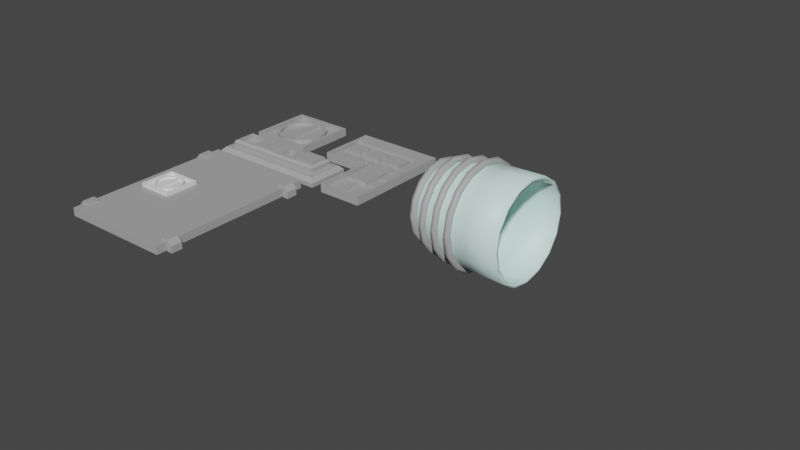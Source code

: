 # Source: module_common.blend  (saved by Blender 2.81.16; exported with 4.5.12 LTS)
import bpy
from mathutils import Matrix  # noqa: F401  (used for matrix-valued properties, if any)

bpy.ops.wm.read_factory_settings(use_empty=True)
scene = bpy.context.scene
scene.name = 'Scene'

# ---- collections
col_details = bpy.data.collections.new('details'); scene.collection.children.link(col_details)
col_nozzle_1 = bpy.data.collections.new('nozzle_1'); scene.collection.children.link(col_nozzle_1)

# ---- materials (node trees are filled in below, after node groups)
mat_engine_hull = bpy.data.materials.new('engine_hull')
mat_engine_hull.use_transparent_shadow = False
mat_engine_hull_002 = bpy.data.materials.new('engine_hull.002')
mat_engine_hull_002.use_transparent_shadow = False
mat_engine_nozzle = bpy.data.materials.new('engine_nozzle')
mat_engine_nozzle.use_transparent_shadow = False
mat_engine_hull_001 = bpy.data.materials.new('engine_hull.001')
mat_engine_hull_001.use_transparent_shadow = False

# ---- material node trees
mat_engine_hull.use_nodes = True; mat_engine_hull.node_tree.nodes.clear()
_N = mat_engine_hull.node_tree.nodes; _L = mat_engine_hull.node_tree.links
n0 = _N.new('ShaderNodeOutputMaterial'); n0.name = 'Material Output'; n0.location = (300, 300)
n1 = _N.new('ShaderNodeBsdfPrincipled'); n1.name = 'Principled BSDF'; n1.location = (10, 300)
n1.distribution = 'GGX'
n1.subsurface_method = 'BURLEY'
n1.inputs[0].default_value = (0.4109, 0.4109, 0.4109, 1.0)
n1.inputs[3].default_value = 1.45
n1.inputs[27].default_value = (0.0, 0.0, 0.0, 1.0)
n1.inputs[28].default_value = 1.0
_L.new(n1.outputs[0], n0.inputs[0])
n0.is_active_output = True
mat_engine_hull_002.use_nodes = True; mat_engine_hull_002.node_tree.nodes.clear()
_N = mat_engine_hull_002.node_tree.nodes; _L = mat_engine_hull_002.node_tree.links
n0 = _N.new('ShaderNodeOutputMaterial'); n0.name = 'Material Output'; n0.location = (300, 300)
n1 = _N.new('ShaderNodeBsdfPrincipled'); n1.name = 'Principled BSDF'; n1.location = (10, 300)
n1.distribution = 'GGX'
n1.subsurface_method = 'BURLEY'
n1.inputs[0].default_value = (0.4109, 0.4109, 0.4109, 1.0)
n1.inputs[3].default_value = 1.45
n1.inputs[27].default_value = (0.0, 0.0, 0.0, 1.0)
n1.inputs[28].default_value = 1.0
_L.new(n1.outputs[0], n0.inputs[0])
n0.is_active_output = True
mat_engine_nozzle.use_nodes = True; mat_engine_nozzle.node_tree.nodes.clear()
_N = mat_engine_nozzle.node_tree.nodes; _L = mat_engine_nozzle.node_tree.links
n0 = _N.new('ShaderNodeOutputMaterial'); n0.name = 'Material Output'; n0.location = (300, 300)
n1 = _N.new('ShaderNodeBsdfPrincipled'); n1.name = 'Principled BSDF'; n1.location = (10, 300)
n1.distribution = 'GGX'
n1.subsurface_method = 'BURLEY'
n1.inputs[0].default_value = (0.7317, 0.9849, 0.9284, 1.0)
n1.inputs[3].default_value = 1.45
n1.inputs[27].default_value = (0.0, 0.0, 0.0, 1.0)
n1.inputs[28].default_value = 1.0
_L.new(n1.outputs[0], n0.inputs[0])
n0.is_active_output = True
mat_engine_hull_001.use_nodes = True; mat_engine_hull_001.node_tree.nodes.clear()
_N = mat_engine_hull_001.node_tree.nodes; _L = mat_engine_hull_001.node_tree.links
n0 = _N.new('ShaderNodeOutputMaterial'); n0.name = 'Material Output'; n0.location = (300, 300)
n1 = _N.new('ShaderNodeBsdfPrincipled'); n1.name = 'Principled BSDF'; n1.location = (10, 300)
n1.distribution = 'GGX'
n1.subsurface_method = 'BURLEY'
n1.inputs[0].default_value = (0.4109, 0.4109, 0.4109, 1.0)
n1.inputs[3].default_value = 1.45
n1.inputs[27].default_value = (0.0, 0.0, 0.0, 1.0)
n1.inputs[28].default_value = 1.0
_L.new(n1.outputs[0], n0.inputs[0])
n0.is_active_output = True

# ---- world
world_world = bpy.data.worlds.new('World'); scene.world = world_world
world_world.use_nodes = True; world_world.node_tree.nodes.clear()
_N = world_world.node_tree.nodes; _L = world_world.node_tree.links
n0 = _N.new('ShaderNodeOutputWorld'); n0.name = 'World Output'; n0.location = (300, 300)
n1 = _N.new('ShaderNodeBackground'); n1.name = 'Background'; n1.location = (10, 300)
n1.inputs[0].default_value = (0.05088, 0.05088, 0.05088, 1.0)
_L.new(n1.outputs[0], n0.inputs[0])
n0.is_active_output = True
world_world.color = (0.05088, 0.05088, 0.05088)
world_world.use_sun_shadow = False
world_world.sun_shadow_jitter_overblur = 0.0

# ---- meshes
me_cube_018 = bpy.data.meshes.new('Cube.018')
me_cube_018.from_pydata([(-4.645, -1.095, -0.1815), (-5.5, -1.95, -0.8815), (-4.645, 1.095, -0.1815), (-5.5, 1.95, -0.8815), (4.645, -1.095, -0.1815), (5.5, -1.95, -0.8815), (4.645, 1.095, -0.1815), (5.5, 1.95, -0.8815), (-4.394, 0.8443, 0.4273), (-4.394, -0.8443, 0.4273), (4.386, 0.8365, 0.4273), (4.386, -0.8365, 0.4273), (-2.75, 1.95, -0.8815), (1.431e-06, 1.95, -0.8815), (2.75, 1.95, -0.8815), (2.75, -1.95, -0.8815), (1.431e-06, -1.95, -0.8815), (-2.75, -1.95, -0.8815), (2.322, 1.095, -0.1815), (1.431e-06, 1.095, -0.1815), (-2.322, 1.095, -0.1815), (-2.322, -1.095, -0.1815), (1.431e-06, -1.095, -0.1815), (2.322, -1.095, -0.1815), (1.728, 0.5004, 0.4273), (-0.2094, 0.8853, 0.4273), (-2.573, 0.8443, 0.4273), (-2.573, -0.8443, 0.4273), (-0.2094, -0.8853, 0.4273), (1.728, -0.5004, 0.4273), (-2.113, 0.8853, 0.4273), (-2.113, -0.8853, 0.4273), (-4.394, 0.8443, -0.1065), (-4.394, -0.8443, -0.1065), (-2.573, 0.8443, -0.1065), (-2.573, -0.8443, -0.1065), (0.5943, 0.5004, 0.4273), (0.5943, -0.5004, 0.4273), (-0.2094, 0.8853, 0.5273), (-2.113, 0.8853, 0.5273), (-2.113, -0.8853, 0.5273), (-0.2094, -0.8853, 0.5273), (2.581, 0.8365, 0.4273), (2.581, -0.8365, 0.4273), (1.728, 0.5004, -0.0565), (0.5943, 0.5004, -0.0565), (0.5943, -0.5004, -0.0565), (1.728, -0.5004, -0.0565), (4.386, -0.8365, 0.6273), (4.386, 0.8365, 0.6273), (2.581, -0.8365, 0.6273), (2.581, 0.8365, 0.6273), (-5.5, 1.95, -0.523), (-5.159, 1.609, -0.1815), (-5.159, -1.609, -0.1815), (-5.5, -1.95, -0.523), (5.159, 1.609, -0.1815), (5.5, 1.95, -0.523), (5.5, -1.95, -0.523), (5.159, -1.609, -0.1815), (2.579, 1.609, -0.1815), (2.75, 1.95, -0.523), (1.431e-06, 1.609, -0.1815), (1.431e-06, 1.95, -0.523), (-2.75, 1.95, -0.523), (-2.579, 1.609, -0.1815), (-2.579, -1.609, -0.1815), (-2.75, -1.95, -0.523), (1.431e-06, -1.609, -0.1815), (1.431e-06, -1.95, -0.523), (2.75, -1.95, -0.523), (2.579, -1.609, -0.1815), (-4.645, 1.095, 0.26), (-4.477, 0.9274, 0.4273), (-4.477, -0.9274, 0.4273), (-4.645, -1.095, 0.26), (-2.322, 1.095, 0.26), (-2.322, 0.9274, 0.4273), (-2.322, -0.9274, 0.4273), (-2.322, -1.095, 0.26), (1.431e-06, 0.9274, 0.4273), (1.431e-06, 1.095, 0.26), (1.431e-06, -0.9274, 0.4273), (1.431e-06, -1.095, 0.26), (4.645, -1.095, 0.26), (4.477, -0.9274, 0.4273), (4.477, 0.9274, 0.4273), (4.645, 1.095, 0.26), (2.322, -1.095, 0.26), (2.322, -0.9274, 0.4273), (2.322, 0.9274, 0.4273), (2.322, 1.095, 0.26)], [], [(52, 3, 12, 64), (58, 5, 15, 70), (4, 6, 56, 59), (0, 21, 66, 54), (43, 11, 85, 89), (12, 3, 1, 17), (55, 1, 3, 52), (67, 17, 1, 55), (6, 18, 60, 56), (63, 13, 14, 61), (42, 10, 49, 51), (26, 8, 73, 77), (9, 27, 78, 74), (10, 42, 90, 86), (21, 0, 75, 79), (27, 26, 77, 78), (28, 25, 80, 82), (18, 6, 87, 91), (11, 10, 86, 85), (24, 36, 80, 90), (8, 26, 34, 32), (25, 28, 41, 38), (37, 36, 45, 46), (57, 7, 5, 58), (70, 15, 16, 69), (61, 14, 7, 57), (64, 12, 13, 63), (69, 16, 17, 67), (7, 14, 15, 5), (14, 13, 16, 15), (13, 12, 17, 16), (23, 4, 59, 71), (22, 23, 71, 68), (21, 22, 68, 66), (20, 2, 53, 65), (19, 20, 65, 62), (18, 19, 62, 60), (0, 2, 72, 75), (2, 20, 76, 72), (25, 30, 77, 80), (30, 31, 78, 77), (32, 34, 35, 33), (27, 9, 33, 35), (9, 8, 32, 33), (26, 27, 35, 34), (20, 19, 81, 76), (22, 21, 79, 83), (31, 28, 82, 78), (36, 37, 82, 80), (39, 38, 41, 40), (28, 31, 40, 41), (31, 30, 39, 40), (30, 25, 38, 39), (19, 18, 91, 81), (23, 22, 83, 88), (37, 29, 89, 82), (45, 44, 47, 46), (36, 24, 44, 45), (24, 29, 47, 44), (29, 37, 46, 47), (6, 4, 84, 87), (4, 23, 88, 84), (42, 43, 89, 90), (29, 24, 90, 89), (51, 49, 48, 50), (10, 11, 48, 49), (43, 42, 51, 50), (11, 43, 50, 48), (53, 54, 55, 52), (65, 53, 52, 64), (59, 56, 57, 58), (71, 59, 58, 70), (56, 60, 61, 57), (60, 62, 63, 61), (62, 65, 64, 63), (54, 66, 67, 55), (66, 68, 69, 67), (68, 71, 70, 69), (2, 0, 54, 53), (73, 74, 75, 72), (77, 73, 72, 76), (85, 86, 87, 84), (89, 85, 84, 88), (86, 90, 91, 87), (90, 80, 81, 91), (80, 77, 76, 81), (74, 78, 79, 75), (78, 82, 83, 79), (82, 89, 88, 83), (8, 9, 74, 73)])
_uv = me_cube_018.uv_layers.new(name='UVMap')
_uv.uv.foreach_set('vector', [0.4969, 0.25, 0.625, 0.25, 0.625, 0.3125, 0.4969, 0.3125, 0.4969, 0.75, 0.625, 0.75, 0.625, 0.8125, 0.4969, 0.8125, 0.3556, 0.6952, 0.3556, 0.5548, 0.3672, 0.5219, 0.3672, 0.7281, 0.1444, 0.6952, 0.1972, 0.6952, 0.1914, 0.7281, 0.1328, 0.7281, 0.3087, 0.6786, 0.3497, 0.6786, 0.3518, 0.6845, 0.3028, 0.6845, 0.8125, 0.5, 0.875, 0.5, 0.875, 0.75, 0.8125, 0.75, 0.4969, 0.0, 0.625, 0.0, 0.625, 0.25, 0.4969, 0.25, 0.4969, 0.9375, 0.625, 0.9375, 0.625, 1.0, 0.4969, 1.0, 0.3556, 0.5548, 0.3028, 0.5548, 0.3086, 0.5219, 0.3672, 0.5219, 0.4969, 0.375, 0.625, 0.375, 0.625, 0.4375, 0.4969, 0.4375, 0.3087, 0.5714, 0.3497, 0.5714, 0.3497, 0.5714, 0.3087, 0.5714, 0.1915, 0.5709, 0.1501, 0.5709, 0.1482, 0.5655, 0.1972, 0.5655, 0.1501, 0.6791, 0.1915, 0.6791, 0.1972, 0.6845, 0.1482, 0.6845, 0.3497, 0.5714, 0.3087, 0.5714, 0.3028, 0.5655, 0.3518, 0.5655, 0.1972, 0.6952, 0.1444, 0.6952, 0.1444, 0.6952, 0.1972, 0.6952, 0.1915, 0.6791, 0.1915, 0.5709, 0.1972, 0.5655, 0.1972, 0.6845, 0.2452, 0.6817, 0.2452, 0.5683, 0.25, 0.5655, 0.25, 0.6845, 0.3028, 0.5548, 0.3556, 0.5548, 0.3556, 0.5548, 0.3028, 0.5548, 0.3497, 0.6786, 0.3497, 0.5714, 0.3518, 0.5655, 0.3518, 0.6845, 0.2893, 0.5929, 0.2635, 0.5929, 0.25, 0.5655, 0.3028, 0.5655, 0.1501, 0.5709, 0.1915, 0.5709, 0.1915, 0.5709, 0.1501, 0.5709, 0.2452, 0.5683, 0.2452, 0.6817, 0.2452, 0.6817, 0.2452, 0.5683, 0.2635, 0.6571, 0.2635, 0.5929, 0.2635, 0.5929, 0.2635, 0.6571, 0.4969, 0.5, 0.625, 0.5, 0.625, 0.75, 0.4969, 0.75, 0.4969, 0.8125, 0.625, 0.8125, 0.625, 0.875, 0.4969, 0.875, 0.4969, 0.4375, 0.625, 0.4375, 0.625, 0.5, 0.4969, 0.5, 0.4969, 0.3125, 0.625, 0.3125, 0.625, 0.375, 0.4969, 0.375, 0.4969, 0.875, 0.625, 0.875, 0.625, 0.9375, 0.4969, 0.9375, 0.625, 0.5, 0.6875, 0.5, 0.6875, 0.75, 0.625, 0.75, 0.6875, 0.5, 0.75, 0.5, 0.75, 0.75, 0.6875, 0.75, 0.75, 0.5, 0.8125, 0.5, 0.8125, 0.75, 0.75, 0.75, 0.3028, 0.6952, 0.3556, 0.6952, 0.3672, 0.7281, 0.3086, 0.7281, 0.25, 0.6952, 0.3028, 0.6952, 0.3086, 0.7281, 0.25, 0.7281, 0.1972, 0.6952, 0.25, 0.6952, 0.25, 0.7281, 0.1914, 0.7281, 0.1972, 0.5548, 0.1444, 0.5548, 0.1328, 0.5219, 0.1914, 0.5219, 0.25, 0.5548, 0.1972, 0.5548, 0.1914, 0.5219, 0.25, 0.5219, 0.3028, 0.5548, 0.25, 0.5548, 0.25, 0.5219, 0.3086, 0.5219, 0.1444, 0.6952, 0.1444, 0.5548, 0.1444, 0.5548, 0.1444, 0.6952, 0.1444, 0.5548, 0.1972, 0.5548, 0.1972, 0.5548, 0.1444, 0.5548, 0.2452, 0.5683, 0.202, 0.5683, 0.1972, 0.5655, 0.25, 0.5655, 0.202, 0.5683, 0.202, 0.6817, 0.1972, 0.6845, 0.1972, 0.5655, 0.1501, 0.5709, 0.1915, 0.5709, 0.1915, 0.6791, 0.1501, 0.6791, 0.1915, 0.6791, 0.1501, 0.6791, 0.1501, 0.6791, 0.1915, 0.6791, 0.1501, 0.6791, 0.1501, 0.5709, 0.1501, 0.5709, 0.1501, 0.6791, 0.1915, 0.5709, 0.1915, 0.6791, 0.1915, 0.6791, 0.1915, 0.5709, 0.1972, 0.5548, 0.25, 0.5548, 0.25, 0.5548, 0.1972, 0.5548, 0.25, 0.6952, 0.1972, 0.6952, 0.1972, 0.6952, 0.25, 0.6952, 0.202, 0.6817, 0.2452, 0.6817, 0.25, 0.6845, 0.1972, 0.6845, 0.2635, 0.5929, 0.2635, 0.6571, 0.25, 0.6845, 0.25, 0.5655, 0.202, 0.5683, 0.2452, 0.5683, 0.2452, 0.6817, 0.202, 0.6817, 0.2452, 0.6817, 0.202, 0.6817, 0.202, 0.6817, 0.2452, 0.6817, 0.202, 0.6817, 0.202, 0.5683, 0.202, 0.5683, 0.202, 0.6817, 0.202, 0.5683, 0.2452, 0.5683, 0.2452, 0.5683, 0.202, 0.5683, 0.25, 0.5548, 0.3028, 0.5548, 0.3028, 0.5548, 0.25, 0.5548, 0.3028, 0.6952, 0.25, 0.6952, 0.25, 0.6952, 0.3028, 0.6952, 0.2635, 0.6571, 0.2893, 0.6571, 0.3028, 0.6845, 0.25, 0.6845, 0.2635, 0.5929, 0.2893, 0.5929, 0.2893, 0.6571, 0.2635, 0.6571, 0.2635, 0.5929, 0.2893, 0.5929, 0.2893, 0.5929, 0.2635, 0.5929, 0.2893, 0.5929, 0.2893, 0.6571, 0.2893, 0.6571, 0.2893, 0.5929, 0.2893, 0.6571, 0.2635, 0.6571, 0.2635, 0.6571, 0.2893, 0.6571, 0.3556, 0.5548, 0.3556, 0.6952, 0.3556, 0.6952, 0.3556, 0.5548, 0.3556, 0.6952, 0.3028, 0.6952, 0.3028, 0.6952, 0.3556, 0.6952, 0.3087, 0.5714, 0.3087, 0.6786, 0.3028, 0.6845, 0.3028, 0.5655, 0.2893, 0.6571, 0.2893, 0.5929, 0.3028, 0.5655, 0.3028, 0.6845, 0.3087, 0.5714, 0.3497, 0.5714, 0.3497, 0.6786, 0.3087, 0.6786, 0.3497, 0.5714, 0.3497, 0.6786, 0.3497, 0.6786, 0.3497, 0.5714, 0.3087, 0.6786, 0.3087, 0.5714, 0.3087, 0.5714, 0.3087, 0.6786, 0.3497, 0.6786, 0.3087, 0.6786, 0.3087, 0.6786, 0.3497, 0.6786, 0.1328, 0.5219, 0.1328, 0.7281, 0.125, 0.75, 0.125, 0.5, 0.1914, 0.5219, 0.1328, 0.5219, 0.125, 0.5, 0.1875, 0.5, 0.3672, 0.7281, 0.3672, 0.5219, 0.4969, 0.5, 0.4969, 0.75, 0.3086, 0.7281, 0.3672, 0.7281, 0.375, 0.75, 0.3125, 0.75, 0.3672, 0.5219, 0.3086, 0.5219, 0.3125, 0.5, 0.375, 0.5, 0.3086, 0.5219, 0.25, 0.5219, 0.25, 0.5, 0.3125, 0.5, 0.25, 0.5219, 0.1914, 0.5219, 0.1875, 0.5, 0.25, 0.5, 0.1328, 0.7281, 0.1914, 0.7281, 0.1875, 0.75, 0.125, 0.75, 0.1914, 0.7281, 0.25, 0.7281, 0.25, 0.75, 0.1875, 0.75, 0.25, 0.7281, 0.3086, 0.7281, 0.3125, 0.75, 0.25, 0.75, 0.1444, 0.5548, 0.1444, 0.6952, 0.1328, 0.7281, 0.1328, 0.5219, 0.1482, 0.5655, 0.1482, 0.6845, 0.1444, 0.6952, 0.1444, 0.5548, 0.1972, 0.5655, 0.1482, 0.5655, 0.1444, 0.5548, 0.1972, 0.5548, 0.3518, 0.6845, 0.3518, 0.5655, 0.3556, 0.5548, 0.3556, 0.6952, 0.3028, 0.6845, 0.3518, 0.6845, 0.3556, 0.6952, 0.3028, 0.6952, 0.3518, 0.5655, 0.3028, 0.5655, 0.3028, 0.5548, 0.3556, 0.5548, 0.3028, 0.5655, 0.25, 0.5655, 0.25, 0.5548, 0.3028, 0.5548, 0.25, 0.5655, 0.1972, 0.5655, 0.1972, 0.5548, 0.25, 0.5548, 0.1482, 0.6845, 0.1972, 0.6845, 0.1972, 0.6952, 0.1444, 0.6952, 0.1972, 0.6845, 0.25, 0.6845, 0.25, 0.6952, 0.1972, 0.6952, 0.25, 0.6845, 0.3028, 0.6845, 0.3028, 0.6952, 0.25, 0.6952, 0.1501, 0.5709, 0.1501, 0.6791, 0.1482, 0.6845, 0.1482, 0.5655])
me_cube_018.materials.append(mat_engine_hull)
me_cube_018.use_remesh_preserve_volume = False
me_cube_018.use_remesh_preserve_attributes = False
me_cube_018.use_mirror_vertex_groups = False
me_cube_018.update()
me_cube_016 = bpy.data.meshes.new('Cube.016')
me_cube_016.from_pydata([(-4.822, -1.103, -0.3745), (-4.642, -0.9228, 0.4005), (-4.822, 3.987, -0.3745), (-4.642, 3.807, 0.4005), (3.178, -1.103, -0.3745), (2.998, -1.103, 0.4005), (3.178, 3.987, -0.3745), (2.998, 3.807, 0.4005), (-0.8218, 3.987, -0.3745), (-0.8218, 3.807, 0.4005), (-0.8218, -1.103, -0.3745), (-0.642, -0.9228, 0.4005), (2.998, -5.913, 0.4005), (3.178, -6.093, -0.3745), (-0.8218, -6.093, -0.3745), (-0.642, -5.913, 0.4005), (-4.822, -1.103, 0.4005), (-4.822, 3.987, 0.4005), (-0.8218, 3.987, 0.4005), (3.178, 3.987, 0.4005), (3.178, -1.103, 0.4005), (-0.8218, -1.103, 0.4005), (3.178, -6.093, 0.4005), (-0.8218, -6.093, 0.4005), (2.998, -1.103, -0.07453), (-0.642, -0.9228, -0.07453), (-0.8218, 3.807, -0.07453), (-4.642, -0.9228, -0.07453), (-4.642, 3.807, -0.07453), (2.998, 3.807, -0.07453), (2.998, -5.913, -0.07453), (-0.642, -5.913, -0.07453), (-4.316, 0.8037, -0.2259), (-4.316, 0.8037, 0.2268), (-4.316, 2.391, -0.2259), (-4.316, 2.391, 0.2268), (-2.728, 0.8037, -0.2259), (-2.728, 0.8037, 0.2268), (-2.728, 2.391, -0.2259), (-2.728, 2.391, 0.2268), (-2.115, 0.8037, -0.2259), (-2.115, 0.8037, 0.2268), (-2.115, 2.391, -0.2259), (-2.115, 2.391, 0.2268), (-0.5282, 0.8037, -0.2259), (-0.5282, 0.8037, 0.2268), (-0.5282, 2.391, -0.2259), (-0.5282, 2.391, 0.2268), (-0.2218, 0.8037, -0.2259), (-0.2218, 0.8037, 0.2268), (-0.2218, 2.391, -0.2259), (-0.2218, 2.391, 0.2268), (1.672, 0.8037, -0.2259), (1.672, 0.8037, 0.2268), (1.672, 2.391, -0.2259), (1.672, 2.391, 0.2268), (-0.2218, -3.369, -0.2259), (-0.2218, -3.369, 0.2268), (-0.2218, 0.2774, -0.2259), (-0.2218, 0.2774, 0.2268), (1.672, -3.369, -0.2259), (1.672, -3.369, 0.2268), (1.672, 0.2774, -0.2259), (1.672, 0.2774, 0.2268), (-1.488, -0.6788, -0.2259), (-1.488, -0.6788, 0.2268), (-1.488, 0.2736, -0.2259), (-1.488, 0.2736, 0.2268), (-0.6218, -0.6788, -0.2259), (-0.6218, -0.6788, 0.2268), (-0.6218, 0.2736, -0.2259), (-0.6218, 0.2736, 0.2268), (-2.988, -0.6788, -0.2376), (-2.988, -0.6788, 0.2386), (-2.988, 0.2736, -0.2376), (-2.988, 0.2736, 0.2386), (-1.956, -0.6788, -0.2376), (-1.956, -0.6788, 0.2386), (-1.956, 0.2736, -0.2376), (-1.956, 0.2736, 0.2386), (-4.388, -0.6788, -0.2376), (-4.388, -0.6788, 0.2386), (-4.388, 0.2736, -0.2376), (-4.388, 0.2736, 0.2386), (-3.356, -0.6788, -0.2376), (-3.356, -0.6788, 0.2386), (-3.356, 0.2736, -0.2376), (-3.356, 0.2736, 0.2386), (-4.116, 1.297, -0.2259), (-4.116, 1.297, 0.1005), (-4.116, 1.821, -0.2259), (-4.116, 1.821, 0.1005), (0.8782, 1.297, -0.2259), (0.8782, 1.297, 0.1005), (0.8782, 1.821, -0.2259), (0.8782, 1.821, 0.1005), (0.6165, 1.894, -0.2627), (0.6165, 1.894, 0.06364), (1.14, 1.894, -0.2627), (1.14, 1.894, 0.06364), (0.6165, -6.003, -0.2627), (0.6165, -6.003, 0.06364), (1.14, -6.003, -0.2627), (1.14, -6.003, 0.06364), (-3.919, -0.3366, -0.2627), (-3.919, -0.3366, 0.06364), (-3.919, -0.06866, -0.2627), (-3.919, -0.06866, 0.06364), (2.578, -0.3366, -0.2627), (2.578, -0.3366, 0.06364), (2.578, -0.06866, -0.2627), (2.578, -0.06866, 0.06364), (2.078, -0.7026, -0.1995), (2.078, -0.7026, 0.2005), (2.078, 0.2974, -0.1995), (2.078, 0.2974, 0.2005), (2.675, -0.7026, -0.1995), (2.675, -0.7026, 0.2005), (2.675, 0.2974, -0.1995), (2.675, 0.2974, 0.2005), (1.92, 0.5212, -0.2259), (1.92, 0.5212, 0.2268), (1.92, 1.474, -0.2259), (1.92, 1.474, 0.2268), (2.836, 0.5212, -0.2259), (2.836, 0.5212, 0.2268), (2.836, 1.474, -0.2259), (2.836, 1.474, 0.2268), (1.92, 1.621, -0.2259), (1.92, 1.621, 0.2268), (1.92, 2.574, -0.2259), (1.92, 2.574, 0.2268), (2.836, 1.621, -0.2259), (2.836, 1.621, 0.2268), (2.836, 2.574, -0.2259), (2.836, 2.574, 0.2268), (1.92, -1.879, -0.2259), (1.92, -1.879, 0.2268), (1.92, -0.9264, -0.2259), (1.92, -0.9264, 0.2268), (2.836, -1.879, -0.2259), (2.836, -1.879, 0.2268), (2.836, -0.9264, -0.2259), (2.836, -0.9264, 0.2268), (1.92, -3.379, -0.2259), (1.92, -3.379, 0.2268), (1.92, -2.426, -0.2259), (1.92, -2.426, 0.2268), (2.836, -3.379, -0.2259), (2.836, -3.379, 0.2268), (2.836, -2.426, -0.2259), (2.836, -2.426, 0.2268), (2.261, 1.994, -0.2627), (2.261, 1.994, 0.06364), (2.495, 1.994, -0.2627), (2.495, 1.994, 0.06364), (2.261, -6.003, -0.2627), (2.261, -6.003, 0.06364), (2.495, -6.003, -0.2627), (2.495, -6.003, 0.06364), (-4.722, 2.936, -0.2627), (-4.722, 2.936, 0.2705), (-4.722, 3.459, -0.2627), (-4.722, 3.459, 0.2705), (3.078, 2.936, -0.2627), (3.078, 2.936, 0.2705), (3.078, 3.459, -0.2627), (3.078, 3.459, 0.2705)], [], [(0, 16, 17, 2), (8, 18, 19, 6), (6, 19, 20, 4), (10, 21, 16, 0), (8, 6, 4, 10), (1, 11, 25, 27), (15, 12, 30, 31), (2, 8, 10, 0), (4, 20, 22, 13), (2, 17, 18, 8), (13, 22, 23, 14), (21, 10, 14, 23), (10, 4, 13, 14), (11, 15, 31, 25), (1, 3, 17, 16), (9, 7, 19, 18), (7, 5, 20, 19), (11, 1, 16, 21), (3, 9, 18, 17), (12, 15, 23, 22), (5, 12, 22, 20), (15, 11, 21, 23), (26, 28, 27, 25), (29, 26, 25, 24), (24, 25, 31, 30), (7, 9, 26, 29), (12, 5, 24, 30), (9, 3, 28, 26), (5, 7, 29, 24), (3, 1, 27, 28), (32, 33, 35, 34), (34, 35, 39, 38), (38, 39, 37, 36), (36, 37, 33, 32), (34, 38, 36, 32), (39, 35, 33, 37), (40, 41, 43, 42), (42, 43, 47, 46), (46, 47, 45, 44), (44, 45, 41, 40), (42, 46, 44, 40), (47, 43, 41, 45), (48, 49, 51, 50), (50, 51, 55, 54), (54, 55, 53, 52), (52, 53, 49, 48), (50, 54, 52, 48), (55, 51, 49, 53), (56, 57, 59, 58), (58, 59, 63, 62), (62, 63, 61, 60), (60, 61, 57, 56), (58, 62, 60, 56), (63, 59, 57, 61), (64, 65, 67, 66), (66, 67, 71, 70), (70, 71, 69, 68), (68, 69, 65, 64), (66, 70, 68, 64), (71, 67, 65, 69), (72, 73, 75, 74), (74, 75, 79, 78), (78, 79, 77, 76), (76, 77, 73, 72), (74, 78, 76, 72), (79, 75, 73, 77), (80, 81, 83, 82), (82, 83, 87, 86), (86, 87, 85, 84), (84, 85, 81, 80), (82, 86, 84, 80), (87, 83, 81, 85), (88, 89, 91, 90), (90, 91, 95, 94), (94, 95, 93, 92), (92, 93, 89, 88), (90, 94, 92, 88), (95, 91, 89, 93), (96, 97, 99, 98), (98, 99, 103, 102), (102, 103, 101, 100), (100, 101, 97, 96), (98, 102, 100, 96), (103, 99, 97, 101), (104, 105, 107, 106), (106, 107, 111, 110), (110, 111, 109, 108), (108, 109, 105, 104), (106, 110, 108, 104), (111, 107, 105, 109), (112, 113, 115, 114), (114, 115, 119, 118), (118, 119, 117, 116), (116, 117, 113, 112), (114, 118, 116, 112), (119, 115, 113, 117), (120, 121, 123, 122), (122, 123, 127, 126), (126, 127, 125, 124), (124, 125, 121, 120), (122, 126, 124, 120), (127, 123, 121, 125), (128, 129, 131, 130), (130, 131, 135, 134), (134, 135, 133, 132), (132, 133, 129, 128), (130, 134, 132, 128), (135, 131, 129, 133), (136, 137, 139, 138), (138, 139, 143, 142), (142, 143, 141, 140), (140, 141, 137, 136), (138, 142, 140, 136), (143, 139, 137, 141), (144, 145, 147, 146), (146, 147, 151, 150), (150, 151, 149, 148), (148, 149, 145, 144), (146, 150, 148, 144), (151, 147, 145, 149), (152, 153, 155, 154), (154, 155, 159, 158), (158, 159, 157, 156), (156, 157, 153, 152), (154, 158, 156, 152), (159, 155, 153, 157), (160, 161, 163, 162), (162, 163, 167, 166), (166, 167, 165, 164), (164, 165, 161, 160), (162, 166, 164, 160), (167, 163, 161, 165)])
_uv = me_cube_016.uv_layers.new(name='UVMap')
_uv.uv.foreach_set('vector', [0.375, 0.0, 0.625, 0.0, 0.625, 0.25, 0.375, 0.25, 0.375, 0.375, 0.625, 0.375, 0.625, 0.5, 0.375, 0.5, 0.375, 0.5, 0.625, 0.5, 0.625, 0.75, 0.375, 0.75, 0.375, 0.875, 0.625, 0.875, 0.625, 1.0, 0.375, 1.0, 0.25, 0.5, 0.375, 0.5, 0.375, 0.75, 0.25, 0.75, 0.8694, 0.7388, 0.7444, 0.75, 0.7444, 0.75, 0.8694, 0.7388, 0.7444, 0.75, 0.6306, 0.75, 0.6306, 0.75, 0.7444, 0.75, 0.125, 0.5, 0.25, 0.5, 0.25, 0.75, 0.125, 0.75, 0.375, 0.75, 0.625, 0.75, 0.625, 0.75, 0.375, 0.75, 0.375, 0.25, 0.625, 0.25, 0.625, 0.375, 0.375, 0.375, 0.375, 0.75, 0.625, 0.75, 0.625, 0.875, 0.375, 0.875, 0.625, 0.875, 0.375, 0.875, 0.375, 0.875, 0.625, 0.875, 0.25, 0.75, 0.375, 0.75, 0.375, 0.75, 0.25, 0.75, 0.7444, 0.75, 0.7444, 0.75, 0.7444, 0.75, 0.7444, 0.75, 0.8694, 0.7388, 0.8694, 0.5112, 0.875, 0.5, 0.875, 0.75, 0.75, 0.5112, 0.6306, 0.5112, 0.625, 0.5, 0.75, 0.5, 0.6306, 0.5112, 0.6306, 0.75, 0.625, 0.75, 0.625, 0.5, 0.7444, 0.75, 0.8694, 0.7388, 0.875, 0.75, 0.75, 0.75, 0.8694, 0.5112, 0.75, 0.5112, 0.75, 0.5, 0.875, 0.5, 0.6306, 0.75, 0.7444, 0.75, 0.75, 0.75, 0.625, 0.75, 0.6306, 0.75, 0.6306, 0.75, 0.625, 0.75, 0.625, 0.75, 0.7444, 0.75, 0.7444, 0.75, 0.75, 0.75, 0.75, 0.75, 0.75, 0.5112, 0.8694, 0.5112, 0.8694, 0.7388, 0.7444, 0.75, 0.6306, 0.5112, 0.75, 0.5112, 0.7444, 0.75, 0.6306, 0.75, 0.6306, 0.75, 0.7444, 0.75, 0.7444, 0.75, 0.6306, 0.75, 0.6306, 0.5112, 0.75, 0.5112, 0.75, 0.5112, 0.6306, 0.5112, 0.6306, 0.75, 0.6306, 0.75, 0.6306, 0.75, 0.6306, 0.75, 0.75, 0.5112, 0.8694, 0.5112, 0.8694, 0.5112, 0.75, 0.5112, 0.6306, 0.75, 0.6306, 0.5112, 0.6306, 0.5112, 0.6306, 0.75, 0.8694, 0.5112, 0.8694, 0.7388, 0.8694, 0.7388, 0.8694, 0.5112, 0.375, 0.0, 0.625, 0.0, 0.625, 0.25, 0.375, 0.25, 0.375, 0.25, 0.625, 0.25, 0.625, 0.5, 0.375, 0.5, 0.375, 0.5, 0.625, 0.5, 0.625, 0.75, 0.375, 0.75, 0.375, 0.75, 0.625, 0.75, 0.625, 1.0, 0.375, 1.0, 0.125, 0.5, 0.375, 0.5, 0.375, 0.75, 0.125, 0.75, 0.625, 0.5, 0.875, 0.5, 0.875, 0.75, 0.625, 0.75, 0.375, 0.0, 0.625, 0.0, 0.625, 0.25, 0.375, 0.25, 0.375, 0.25, 0.625, 0.25, 0.625, 0.5, 0.375, 0.5, 0.375, 0.5, 0.625, 0.5, 0.625, 0.75, 0.375, 0.75, 0.375, 0.75, 0.625, 0.75, 0.625, 1.0, 0.375, 1.0, 0.125, 0.5, 0.375, 0.5, 0.375, 0.75, 0.125, 0.75, 0.625, 0.5, 0.875, 0.5, 0.875, 0.75, 0.625, 0.75, 0.375, 0.0, 0.625, 0.0, 0.625, 0.25, 0.375, 0.25, 0.375, 0.25, 0.625, 0.25, 0.625, 0.5, 0.375, 0.5, 0.375, 0.5, 0.625, 0.5, 0.625, 0.75, 0.375, 0.75, 0.375, 0.75, 0.625, 0.75, 0.625, 1.0, 0.375, 1.0, 0.125, 0.5, 0.375, 0.5, 0.375, 0.75, 0.125, 0.75, 0.625, 0.5, 0.875, 0.5, 0.875, 0.75, 0.625, 0.75, 0.375, 0.0, 0.625, 0.0, 0.625, 0.25, 0.375, 0.25, 0.375, 0.25, 0.625, 0.25, 0.625, 0.5, 0.375, 0.5, 0.375, 0.5, 0.625, 0.5, 0.625, 0.75, 0.375, 0.75, 0.375, 0.75, 0.625, 0.75, 0.625, 1.0, 0.375, 1.0, 0.125, 0.5, 0.375, 0.5, 0.375, 0.75, 0.125, 0.75, 0.625, 0.5, 0.875, 0.5, 0.875, 0.75, 0.625, 0.75, 0.375, 0.0, 0.625, 0.0, 0.625, 0.25, 0.375, 0.25, 0.375, 0.25, 0.625, 0.25, 0.625, 0.5, 0.375, 0.5, 0.375, 0.5, 0.625, 0.5, 0.625, 0.75, 0.375, 0.75, 0.375, 0.75, 0.625, 0.75, 0.625, 1.0, 0.375, 1.0, 0.125, 0.5, 0.375, 0.5, 0.375, 0.75, 0.125, 0.75, 0.625, 0.5, 0.875, 0.5, 0.875, 0.75, 0.625, 0.75, 0.375, 0.0, 0.625, 0.0, 0.625, 0.25, 0.375, 0.25, 0.375, 0.25, 0.625, 0.25, 0.625, 0.5, 0.375, 0.5, 0.375, 0.5, 0.625, 0.5, 0.625, 0.75, 0.375, 0.75, 0.375, 0.75, 0.625, 0.75, 0.625, 1.0, 0.375, 1.0, 0.125, 0.5, 0.375, 0.5, 0.375, 0.75, 0.125, 0.75, 0.625, 0.5, 0.875, 0.5, 0.875, 0.75, 0.625, 0.75, 0.375, 0.0, 0.625, 0.0, 0.625, 0.25, 0.375, 0.25, 0.375, 0.25, 0.625, 0.25, 0.625, 0.5, 0.375, 0.5, 0.375, 0.5, 0.625, 0.5, 0.625, 0.75, 0.375, 0.75, 0.375, 0.75, 0.625, 0.75, 0.625, 1.0, 0.375, 1.0, 0.125, 0.5, 0.375, 0.5, 0.375, 0.75, 0.125, 0.75, 0.625, 0.5, 0.875, 0.5, 0.875, 0.75, 0.625, 0.75, 0.375, 0.0, 0.625, 0.0, 0.625, 0.25, 0.375, 0.25, 0.375, 0.25, 0.625, 0.25, 0.625, 0.5, 0.375, 0.5, 0.375, 0.5, 0.625, 0.5, 0.625, 0.75, 0.375, 0.75, 0.375, 0.75, 0.625, 0.75, 0.625, 1.0, 0.375, 1.0, 0.125, 0.5, 0.375, 0.5, 0.375, 0.75, 0.125, 0.75, 0.625, 0.5, 0.875, 0.5, 0.875, 0.75, 0.625, 0.75, 0.375, 0.0, 0.625, 0.0, 0.625, 0.25, 0.375, 0.25, 0.375, 0.25, 0.625, 0.25, 0.625, 0.5, 0.375, 0.5, 0.375, 0.5, 0.625, 0.5, 0.625, 0.75, 0.375, 0.75, 0.375, 0.75, 0.625, 0.75, 0.625, 1.0, 0.375, 1.0, 0.125, 0.5, 0.375, 0.5, 0.375, 0.75, 0.125, 0.75, 0.625, 0.5, 0.875, 0.5, 0.875, 0.75, 0.625, 0.75, 0.375, 0.0, 0.625, 0.0, 0.625, 0.25, 0.375, 0.25, 0.375, 0.25, 0.625, 0.25, 0.625, 0.5, 0.375, 0.5, 0.375, 0.5, 0.625, 0.5, 0.625, 0.75, 0.375, 0.75, 0.375, 0.75, 0.625, 0.75, 0.625, 1.0, 0.375, 1.0, 0.125, 0.5, 0.375, 0.5, 0.375, 0.75, 0.125, 0.75, 0.625, 0.5, 0.875, 0.5, 0.875, 0.75, 0.625, 0.75, 0.375, 0.0, 0.625, 0.0, 0.625, 0.25, 0.375, 0.25, 0.375, 0.25, 0.625, 0.25, 0.625, 0.5, 0.375, 0.5, 0.375, 0.5, 0.625, 0.5, 0.625, 0.75, 0.375, 0.75, 0.375, 0.75, 0.625, 0.75, 0.625, 1.0, 0.375, 1.0, 0.125, 0.5, 0.375, 0.5, 0.375, 0.75, 0.125, 0.75, 0.625, 0.5, 0.875, 0.5, 0.875, 0.75, 0.625, 0.75, 0.375, 0.0, 0.625, 0.0, 0.625, 0.25, 0.375, 0.25, 0.375, 0.25, 0.625, 0.25, 0.625, 0.5, 0.375, 0.5, 0.375, 0.5, 0.625, 0.5, 0.625, 0.75, 0.375, 0.75, 0.375, 0.75, 0.625, 0.75, 0.625, 1.0, 0.375, 1.0, 0.125, 0.5, 0.375, 0.5, 0.375, 0.75, 0.125, 0.75, 0.625, 0.5, 0.875, 0.5, 0.875, 0.75, 0.625, 0.75, 0.375, 0.0, 0.625, 0.0, 0.625, 0.25, 0.375, 0.25, 0.375, 0.25, 0.625, 0.25, 0.625, 0.5, 0.375, 0.5, 0.375, 0.5, 0.625, 0.5, 0.625, 0.75, 0.375, 0.75, 0.375, 0.75, 0.625, 0.75, 0.625, 1.0, 0.375, 1.0, 0.125, 0.5, 0.375, 0.5, 0.375, 0.75, 0.125, 0.75, 0.625, 0.5, 0.875, 0.5, 0.875, 0.75, 0.625, 0.75, 0.375, 0.0, 0.625, 0.0, 0.625, 0.25, 0.375, 0.25, 0.375, 0.25, 0.625, 0.25, 0.625, 0.5, 0.375, 0.5, 0.375, 0.5, 0.625, 0.5, 0.625, 0.75, 0.375, 0.75, 0.375, 0.75, 0.625, 0.75, 0.625, 1.0, 0.375, 1.0, 0.125, 0.5, 0.375, 0.5, 0.375, 0.75, 0.125, 0.75, 0.625, 0.5, 0.875, 0.5, 0.875, 0.75, 0.625, 0.75, 0.375, 0.0, 0.625, 0.0, 0.625, 0.25, 0.375, 0.25, 0.375, 0.25, 0.625, 0.25, 0.625, 0.5, 0.375, 0.5, 0.375, 0.5, 0.625, 0.5, 0.625, 0.75, 0.375, 0.75, 0.375, 0.75, 0.625, 0.75, 0.625, 1.0, 0.375, 1.0, 0.125, 0.5, 0.375, 0.5, 0.375, 0.75, 0.125, 0.75, 0.625, 0.5, 0.875, 0.5, 0.875, 0.75, 0.625, 0.75, 0.375, 0.0, 0.625, 0.0, 0.625, 0.25, 0.375, 0.25, 0.375, 0.25, 0.625, 0.25, 0.625, 0.5, 0.375, 0.5, 0.375, 0.5, 0.625, 0.5, 0.625, 0.75, 0.375, 0.75, 0.375, 0.75, 0.625, 0.75, 0.625, 1.0, 0.375, 1.0, 0.125, 0.5, 0.375, 0.5, 0.375, 0.75, 0.125, 0.75, 0.625, 0.5, 0.875, 0.5, 0.875, 0.75, 0.625, 0.75, 0.375, 0.0, 0.625, 0.0, 0.625, 0.25, 0.375, 0.25, 0.375, 0.25, 0.625, 0.25, 0.625, 0.5, 0.375, 0.5, 0.375, 0.5, 0.625, 0.5, 0.625, 0.75, 0.375, 0.75, 0.375, 0.75, 0.625, 0.75, 0.625, 1.0, 0.375, 1.0, 0.125, 0.5, 0.375, 0.5, 0.375, 0.75, 0.125, 0.75, 0.625, 0.5, 0.875, 0.5, 0.875, 0.75, 0.625, 0.75])
me_cube_016.materials.append(mat_engine_hull)
me_cube_016.use_remesh_preserve_volume = False
me_cube_016.use_remesh_preserve_attributes = False
me_cube_016.use_mirror_vertex_groups = False
me_cube_016.update()
me_cube_019 = bpy.data.meshes.new('Cube.019')
me_cube_019.from_pydata([(-2.792, -2.792, -0.4183), (-2.447, -2.447, 0.2817), (-2.792, 2.792, -0.4183), (-2.447, 2.447, 0.2817), (2.792, -2.792, -0.4183), (2.447, -2.447, 0.2817), (2.792, 2.792, -0.4183), (2.447, 2.447, 0.2817), (-2.792, -2.792, 0.2817), (-2.792, 2.792, 0.2817), (2.792, 2.792, 0.2817), (2.792, -2.792, 0.2817), (-2.447, -2.447, -0.1183), (-2.447, 2.447, -0.1183), (2.447, 2.447, -0.1183), (2.447, -2.447, -0.1183), (-9.537e-07, 2.209, -0.4353), (0.0, 1.945, 0.2411), (0.8453, 2.041, -0.4353), (0.7443, 1.797, 0.2411), (1.562, 1.562, -0.4353), (1.375, 1.375, 0.2411), (2.041, 0.8453, -0.4353), (1.797, 0.7443, 0.2411), (2.209, 2.384e-07, -0.4353), (1.945, 2.384e-07, 0.2411), (2.041, -0.8453, -0.4353), (1.797, -0.7443, 0.2411), (1.562, -1.562, -0.4353), (1.375, -1.375, 0.2411), (0.8453, -2.041, -0.4353), (0.7443, -1.797, 0.2411), (-9.537e-07, -2.209, -0.4353), (0.0, -1.945, 0.2411), (-0.8453, -2.041, -0.4353), (-0.7443, -1.797, 0.2411), (-1.562, -1.562, -0.4353), (-1.375, -1.375, 0.2411), (-2.041, -0.8453, -0.4353), (-1.797, -0.7443, 0.2411), (-2.209, 2.384e-07, -0.4353), (-1.945, 2.384e-07, 0.2411), (-2.041, 0.8453, -0.4353), (-1.797, 0.7443, 0.2411), (-1.562, 1.562, -0.4353), (-1.375, 1.375, 0.2411), (-0.8453, 2.041, -0.4353), (-0.7443, 1.797, 0.2411), (0.8453, 2.041, 0.2411), (0.0, 2.209, 0.2411), (1.562, 1.562, 0.2411), (2.041, 0.8453, 0.2411), (2.209, 2.384e-07, 0.2411), (2.041, -0.8453, 0.2411), (1.562, -1.562, 0.2411), (0.8453, -2.041, 0.2411), (0.0, -2.209, 0.2411), (-0.8453, -2.041, 0.2411), (-1.562, -1.562, 0.2411), (-2.041, -0.8453, 0.2411), (-2.209, 2.384e-07, 0.2411), (-2.041, 0.8453, 0.2411), (-1.562, 1.562, 0.2411), (-0.8453, 2.041, 0.2411), (0.7443, 1.797, -0.05709), (-9.537e-07, 1.945, -0.05709), (1.375, 1.375, -0.05709), (1.797, 0.7443, -0.05709), (1.945, 2.384e-07, -0.05709), (1.797, -0.7443, -0.05709), (1.375, -1.375, -0.05709), (0.7443, -1.797, -0.05709), (-9.537e-07, -1.945, -0.05709), (-0.7443, -1.797, -0.05709), (-1.375, -1.375, -0.05709), (-1.797, -0.7443, -0.05709), (-1.945, 2.384e-07, -0.05709), (-1.797, 0.7443, -0.05709), (-1.375, 1.375, -0.05709), (-0.7443, 1.797, -0.05709), (-0.2792, -1.954, -0.1933), (-0.2792, -1.954, 0.2067), (-0.2792, 1.954, -0.1933), (-0.2792, 1.954, 0.2067), (0.2792, -1.954, -0.1933), (0.2792, -1.954, 0.2067), (0.2792, 1.954, -0.1933), (0.2792, 1.954, 0.2067)], [], [(0, 8, 9, 2), (2, 9, 10, 6), (6, 10, 11, 4), (4, 11, 8, 0), (2, 6, 4, 0), (5, 7, 14, 15), (1, 3, 9, 8), (3, 7, 10, 9), (7, 5, 11, 10), (5, 1, 8, 11), (14, 13, 12, 15), (3, 1, 12, 13), (1, 5, 15, 12), (7, 3, 13, 14), (16, 49, 48, 18), (18, 48, 50, 20), (20, 50, 51, 22), (22, 51, 52, 24), (24, 52, 53, 26), (26, 53, 54, 28), (28, 54, 55, 30), (30, 55, 56, 32), (32, 56, 57, 34), (34, 57, 58, 36), (36, 58, 59, 38), (38, 59, 60, 40), (40, 60, 61, 42), (42, 61, 62, 44), (43, 41, 76, 77), (44, 62, 63, 46), (46, 63, 49, 16), (16, 18, 20, 22, 24, 26, 28, 30, 32, 34, 36, 38, 40, 42, 44, 46), (17, 19, 48, 49), (19, 21, 50, 48), (21, 23, 51, 50), (23, 25, 52, 51), (25, 27, 53, 52), (27, 29, 54, 53), (29, 31, 55, 54), (31, 33, 56, 55), (33, 35, 57, 56), (35, 37, 58, 57), (37, 39, 59, 58), (39, 41, 60, 59), (41, 43, 61, 60), (43, 45, 62, 61), (45, 47, 63, 62), (47, 17, 49, 63), (64, 65, 79, 78, 77, 76, 75, 74, 73, 72, 71, 70, 69, 68, 67, 66), (29, 27, 69, 70), (45, 43, 77, 78), (31, 29, 70, 71), (47, 45, 78, 79), (33, 31, 71, 72), (19, 17, 65, 64), (17, 47, 79, 65), (35, 33, 72, 73), (21, 19, 64, 66), (37, 35, 73, 74), (23, 21, 66, 67), (39, 37, 74, 75), (25, 23, 67, 68), (41, 39, 75, 76), (27, 25, 68, 69), (80, 81, 83, 82), (82, 83, 87, 86), (86, 87, 85, 84), (84, 85, 81, 80), (82, 86, 84, 80), (87, 83, 81, 85)])
_uv = me_cube_019.uv_layers.new(name='UVMap')
_uv.uv.foreach_set('vector', [0.375, 0.0, 0.625, 0.0, 0.625, 0.25, 0.375, 0.25, 0.375, 0.25, 0.625, 0.25, 0.625, 0.5, 0.375, 0.5, 0.375, 0.5, 0.625, 0.5, 0.625, 0.75, 0.375, 0.75, 0.375, 0.75, 0.625, 0.75, 0.625, 1.0, 0.375, 1.0, 0.125, 0.5, 0.375, 0.5, 0.375, 0.75, 0.125, 0.75, 0.6404, 0.7346, 0.6404, 0.5154, 0.6404, 0.5154, 0.6404, 0.7346, 0.8596, 0.7346, 0.8596, 0.5154, 0.875, 0.5, 0.875, 0.75, 0.8596, 0.5154, 0.6404, 0.5154, 0.625, 0.5, 0.875, 0.5, 0.6404, 0.5154, 0.6404, 0.7346, 0.625, 0.75, 0.625, 0.5, 0.6404, 0.7346, 0.8596, 0.7346, 0.875, 0.75, 0.625, 0.75, 0.6404, 0.5154, 0.8596, 0.5154, 0.8596, 0.7346, 0.6404, 0.7346, 0.8596, 0.5154, 0.8596, 0.7346, 0.8596, 0.7346, 0.8596, 0.5154, 0.8596, 0.7346, 0.6404, 0.7346, 0.6404, 0.7346, 0.8596, 0.7346, 0.6404, 0.5154, 0.8596, 0.5154, 0.8596, 0.5154, 0.6404, 0.5154, 1.0, 0.5, 1.0, 1.0, 0.9375, 1.0, 0.9375, 0.5, 0.9375, 0.5, 0.9375, 1.0, 0.875, 1.0, 0.875, 0.5, 0.875, 0.5, 0.875, 1.0, 0.8125, 1.0, 0.8125, 0.5, 0.8125, 0.5, 0.8125, 1.0, 0.75, 1.0, 0.75, 0.5, 0.75, 0.5, 0.75, 1.0, 0.6875, 1.0, 0.6875, 0.5, 0.6875, 0.5, 0.6875, 1.0, 0.625, 1.0, 0.625, 0.5, 0.625, 0.5, 0.625, 1.0, 0.5625, 1.0, 0.5625, 0.5, 0.5625, 0.5, 0.5625, 1.0, 0.5, 1.0, 0.5, 0.5, 0.5, 0.5, 0.5, 1.0, 0.4375, 1.0, 0.4375, 0.5, 0.4375, 0.5, 0.4375, 1.0, 0.375, 1.0, 0.375, 0.5, 0.375, 0.5, 0.375, 1.0, 0.3125, 1.0, 0.3125, 0.5, 0.3125, 0.5, 0.3125, 1.0, 0.25, 1.0, 0.25, 0.5, 0.25, 0.5, 0.25, 1.0, 0.1875, 1.0, 0.1875, 0.5, 0.1875, 0.5, 0.1875, 1.0, 0.125, 1.0, 0.125, 0.5, 0.05475, 0.3309, 0.03867, 0.25, 0.03867, 0.25, 0.05475, 0.3309, 0.125, 0.5, 0.125, 1.0, 0.0625, 1.0, 0.0625, 0.5, 0.0625, 0.5, 0.0625, 1.0, 0.0, 1.0, 0.0, 0.5, 0.75, 0.49, 0.8418, 0.4717, 0.9197, 0.4197, 0.9717, 0.3418, 0.99, 0.25, 0.9717, 0.1582, 0.9197, 0.08029, 0.8418, 0.02827, 0.75, 0.01, 0.6582, 0.02827, 0.5803, 0.08029, 0.5283, 0.1582, 0.51, 0.25, 0.5283, 0.3418, 0.5803, 0.4197, 0.6582, 0.4717, 0.25, 0.4613, 0.3309, 0.4452, 0.3418, 0.4717, 0.25, 0.49, 0.3309, 0.4452, 0.3994, 0.3994, 0.4197, 0.4197, 0.3418, 0.4717, 0.3994, 0.3994, 0.4452, 0.3309, 0.4717, 0.3418, 0.4197, 0.4197, 0.4452, 0.3309, 0.4613, 0.25, 0.49, 0.25, 0.4717, 0.3418, 0.4613, 0.25, 0.4452, 0.1691, 0.4717, 0.1582, 0.49, 0.25, 0.4452, 0.1691, 0.3994, 0.1006, 0.4197, 0.08029, 0.4717, 0.1582, 0.3994, 0.1006, 0.3309, 0.05475, 0.3418, 0.02827, 0.4197, 0.08029, 0.3309, 0.05475, 0.25, 0.03867, 0.25, 0.01, 0.3418, 0.02827, 0.25, 0.03867, 0.1691, 0.05475, 0.1582, 0.02827, 0.25, 0.01, 0.1691, 0.05475, 0.1006, 0.1006, 0.08029, 0.08029, 0.1582, 0.02827, 0.1006, 0.1006, 0.05475, 0.1691, 0.02827, 0.1582, 0.08029, 0.08029, 0.05475, 0.1691, 0.03867, 0.25, 0.01, 0.25, 0.02827, 0.1582, 0.03867, 0.25, 0.05475, 0.3309, 0.02827, 0.3418, 0.01, 0.25, 0.05475, 0.3309, 0.1006, 0.3994, 0.08029, 0.4197, 0.02827, 0.3418, 0.1006, 0.3994, 0.1691, 0.4452, 0.1582, 0.4717, 0.08029, 0.4197, 0.1691, 0.4452, 0.25, 0.4613, 0.25, 0.49, 0.1582, 0.4717, 0.3309, 0.4452, 0.25, 0.4613, 0.1691, 0.4452, 0.1006, 0.3994, 0.05475, 0.3309, 0.03867, 0.25, 0.05475, 0.1691, 0.1006, 0.1006, 0.1691, 0.05475, 0.25, 0.03867, 0.3309, 0.05475, 0.3994, 0.1006, 0.4452, 0.1691, 0.4613, 0.25, 0.4452, 0.3309, 0.3994, 0.3994, 0.3994, 0.1006, 0.4452, 0.1691, 0.4452, 0.1691, 0.3994, 0.1006, 0.1006, 0.3994, 0.05475, 0.3309, 0.05475, 0.3309, 0.1006, 0.3994, 0.3309, 0.05475, 0.3994, 0.1006, 0.3994, 0.1006, 0.3309, 0.05475, 0.1691, 0.4452, 0.1006, 0.3994, 0.1006, 0.3994, 0.1691, 0.4452, 0.25, 0.03867, 0.3309, 0.05475, 0.3309, 0.05475, 0.25, 0.03867, 0.3309, 0.4452, 0.25, 0.4613, 0.25, 0.4613, 0.3309, 0.4452, 0.25, 0.4613, 0.1691, 0.4452, 0.1691, 0.4452, 0.25, 0.4613, 0.1691, 0.05475, 0.25, 0.03867, 0.25, 0.03867, 0.1691, 0.05475, 0.3994, 0.3994, 0.3309, 0.4452, 0.3309, 0.4452, 0.3994, 0.3994, 0.1006, 0.1006, 0.1691, 0.05475, 0.1691, 0.05475, 0.1006, 0.1006, 0.4452, 0.3309, 0.3994, 0.3994, 0.3994, 0.3994, 0.4452, 0.3309, 0.05475, 0.1691, 0.1006, 0.1006, 0.1006, 0.1006, 0.05475, 0.1691, 0.4613, 0.25, 0.4452, 0.3309, 0.4452, 0.3309, 0.4613, 0.25, 0.03867, 0.25, 0.05475, 0.1691, 0.05475, 0.1691, 0.03867, 0.25, 0.4452, 0.1691, 0.4613, 0.25, 0.4613, 0.25, 0.4452, 0.1691, 0.375, 0.0, 0.625, 0.0, 0.625, 0.25, 0.375, 0.25, 0.375, 0.25, 0.625, 0.25, 0.625, 0.5, 0.375, 0.5, 0.375, 0.5, 0.625, 0.5, 0.625, 0.75, 0.375, 0.75, 0.375, 0.75, 0.625, 0.75, 0.625, 1.0, 0.375, 1.0, 0.125, 0.5, 0.375, 0.5, 0.375, 0.75, 0.125, 0.75, 0.625, 0.5, 0.875, 0.5, 0.875, 0.75, 0.625, 0.75])
me_cube_019.materials.append(mat_engine_hull)
me_cube_019.use_remesh_preserve_volume = False
me_cube_019.use_remesh_preserve_attributes = False
me_cube_019.use_mirror_vertex_groups = False
me_cube_019.update()
me_cube = bpy.data.meshes.new('Cube')
me_cube.from_pydata([(-4.944, -0.2975, -11.92), (-4.944, -0.2975, 3.079), (-4.944, 0.4025, -11.92), (-4.944, 0.4025, 3.079), (5.056, -0.2975, -11.92), (5.056, -0.2975, 3.079), (5.056, 0.4025, -11.92), (5.056, 0.4025, 3.079), (-5.444, -0.09748, 1.079), (-5.444, -0.09748, 2.079), (-5.444, 0.5025, 1.079), (-5.444, 0.5025, 2.079), (-4.444, -0.4975, 1.079), (-4.444, -0.4975, 2.079), (-4.444, 0.5025, 1.079), (-4.444, 0.5025, 2.079), (-5.044, 0.5025, 1.079), (-5.044, 0.5025, 2.079), (-5.044, -0.4975, 1.079), (-5.044, -0.4975, 2.079), (-5.444, -0.09748, -10.92), (-5.444, -0.09748, -9.921), (-5.444, 0.5025, -10.92), (-5.444, 0.5025, -9.921), (-4.444, -0.4975, -10.92), (-4.444, -0.4975, -9.921), (-4.444, 0.5025, -10.92), (-4.444, 0.5025, -9.921), (-5.044, 0.5025, -10.92), (-5.044, 0.5025, -9.921), (-5.044, -0.4975, -10.92), (-5.044, -0.4975, -9.921), (5.516, -0.05748, 2.079), (5.516, -0.05748, 1.079), (5.516, 0.5425, 2.079), (5.516, 0.5425, 1.079), (4.516, -0.4575, 2.079), (4.516, -0.4575, 1.079), (4.516, 0.5425, 2.079), (4.516, 0.5425, 1.079), (5.116, 0.5425, 2.079), (5.116, 0.5425, 1.079), (5.116, -0.4575, 2.079), (5.116, -0.4575, 1.079), (5.516, -0.05748, -9.921), (5.516, -0.05748, -10.92), (5.516, 0.5425, -9.921), (5.516, 0.5425, -10.92), (4.516, -0.4575, -9.921), (4.516, -0.4575, -10.92), (4.516, 0.5425, -9.921), (4.516, 0.5425, -10.92), (5.116, 0.5425, -9.921), (5.116, 0.5425, -10.92), (5.116, -0.4575, -9.921), (5.116, -0.4575, -10.92), (-2.972, 0.002542, -4.965), (-3.978, -0.2076, -5.955), (-3.789, -0.5923, -5.766), (-3.978, -0.2076, -2.887), (-3.789, -0.5923, -3.077), (-0.9097, -0.2076, -5.955), (-1.099, -0.5923, -5.766), (-0.9097, -0.2076, -2.887), (-1.099, -0.5923, -3.077), (-3.978, -0.5923, -5.955), (-3.978, -0.5923, -2.887), (-0.9097, -0.5923, -2.887), (-0.9097, -0.5923, -5.955), (-3.789, -0.3725, -5.766), (-3.789, -0.3725, -3.077), (-1.099, -0.3725, -3.077), (-1.099, -0.3725, -5.766), (-2.444, -0.1983, -3.208), (-2.444, -0.57, -3.353), (-1.979, -0.1983, -3.3), (-2.035, -0.57, -3.434), (-1.586, -0.1983, -3.563), (-1.688, -0.57, -3.666), (-1.323, -0.1983, -3.957), (-1.456, -0.57, -4.012), (-1.23, -0.1983, -4.421), (-1.375, -0.57, -4.421), (-1.323, -0.1983, -4.886), (-1.456, -0.57, -4.83), (-1.586, -0.1983, -5.28), (-1.688, -0.57, -5.177), (-1.979, -0.1983, -5.543), (-2.035, -0.57, -5.409), (-2.444, -0.1983, -5.635), (-2.444, -0.57, -5.49), (-2.908, -0.1983, -5.543), (-2.853, -0.57, -5.409), (-3.302, -0.1983, -5.28), (-3.2, -0.57, -5.177), (-3.565, -0.1983, -4.886), (-3.431, -0.57, -4.83), (-3.658, -0.1983, -4.421), (-3.513, -0.57, -4.421), (-3.565, -0.1983, -3.957), (-3.431, -0.57, -4.012), (-3.302, -0.1983, -3.563), (-3.2, -0.57, -3.666), (-2.908, -0.1983, -3.3), (-2.853, -0.57, -3.434), (-1.979, -0.57, -3.3), (-2.444, -0.57, -3.208), (-1.586, -0.57, -3.563), (-1.323, -0.57, -3.957), (-1.23, -0.57, -4.421), (-1.323, -0.57, -4.886), (-1.586, -0.57, -5.28), (-1.979, -0.57, -5.543), (-2.444, -0.57, -5.635), (-2.908, -0.57, -5.543), (-3.302, -0.57, -5.28), (-3.565, -0.57, -4.886), (-3.658, -0.57, -4.421), (-3.565, -0.57, -3.957), (-3.302, -0.57, -3.563), (-2.908, -0.57, -3.3), (-2.035, -0.4061, -3.434), (-2.444, -0.4061, -3.353), (-1.688, -0.4061, -3.666), (-1.456, -0.4061, -4.012), (-1.375, -0.4061, -4.421), (-1.456, -0.4061, -4.83), (-1.688, -0.4061, -5.177), (-2.035, -0.4061, -5.409), (-2.444, -0.4061, -5.49), (-2.853, -0.4061, -5.409), (-3.2, -0.4061, -5.177), (-3.431, -0.4061, -4.83), (-3.513, -0.4061, -4.421), (-3.431, -0.4061, -4.012), (-3.2, -0.4061, -3.666), (-2.853, -0.4061, -3.434), (-2.597, -0.3313, -5.495), (-2.597, -0.5511, -5.495), (-2.597, -0.3313, -3.347), (-2.597, -0.5511, -3.347), (-2.29, -0.3313, -5.495), (-2.29, -0.5511, -5.495), (-2.29, -0.3313, -3.347), (-2.29, -0.5511, -3.347)], [], [(0, 1, 3, 2), (2, 3, 7, 6), (6, 7, 5, 4), (4, 5, 1, 0), (2, 6, 4, 0), (7, 3, 1, 5), (8, 9, 11, 10), (16, 17, 15, 14), (14, 15, 13, 12), (18, 19, 9, 8), (16, 14, 12, 18), (17, 11, 9, 19), (15, 17, 19, 13), (10, 16, 18, 8), (12, 13, 19, 18), (10, 11, 17, 16), (20, 21, 23, 22), (28, 29, 27, 26), (26, 27, 25, 24), (30, 31, 21, 20), (28, 26, 24, 30), (29, 23, 21, 31), (27, 29, 31, 25), (22, 28, 30, 20), (24, 25, 31, 30), (22, 23, 29, 28), (32, 33, 35, 34), (40, 41, 39, 38), (38, 39, 37, 36), (42, 43, 33, 32), (40, 38, 36, 42), (41, 35, 33, 43), (39, 41, 43, 37), (34, 40, 42, 32), (36, 37, 43, 42), (34, 35, 41, 40), (44, 45, 47, 46), (52, 53, 51, 50), (50, 51, 49, 48), (54, 55, 45, 44), (52, 50, 48, 54), (53, 47, 45, 55), (51, 53, 55, 49), (46, 52, 54, 44), (48, 49, 55, 54), (46, 47, 53, 52), (57, 65, 66, 59), (59, 66, 67, 63), (63, 67, 68, 61), (61, 68, 65, 57), (59, 63, 61, 57), (62, 64, 71, 72), (58, 60, 66, 65), (60, 64, 67, 66), (64, 62, 68, 67), (62, 58, 65, 68), (71, 70, 69, 72), (60, 58, 69, 70), (58, 62, 72, 69), (64, 60, 70, 71), (73, 106, 105, 75), (75, 105, 107, 77), (77, 107, 108, 79), (79, 108, 109, 81), (81, 109, 110, 83), (83, 110, 111, 85), (85, 111, 112, 87), (87, 112, 113, 89), (89, 113, 114, 91), (91, 114, 115, 93), (93, 115, 116, 95), (95, 116, 117, 97), (97, 117, 118, 99), (99, 118, 119, 101), (100, 98, 133, 134), (101, 119, 120, 103), (103, 120, 106, 73), (73, 75, 77, 79, 81, 83, 85, 87, 89, 91, 93, 95, 97, 99, 101, 103), (74, 76, 105, 106), (76, 78, 107, 105), (78, 80, 108, 107), (80, 82, 109, 108), (82, 84, 110, 109), (84, 86, 111, 110), (86, 88, 112, 111), (88, 90, 113, 112), (90, 92, 114, 113), (92, 94, 115, 114), (94, 96, 116, 115), (96, 98, 117, 116), (98, 100, 118, 117), (100, 102, 119, 118), (102, 104, 120, 119), (104, 74, 106, 120), (121, 122, 136, 135, 134, 133, 132, 131, 130, 129, 128, 127, 126, 125, 124, 123), (86, 84, 126, 127), (102, 100, 134, 135), (88, 86, 127, 128), (104, 102, 135, 136), (90, 88, 128, 129), (76, 74, 122, 121), (74, 104, 136, 122), (92, 90, 129, 130), (78, 76, 121, 123), (94, 92, 130, 131), (80, 78, 123, 124), (96, 94, 131, 132), (82, 80, 124, 125), (98, 96, 132, 133), (84, 82, 125, 126), (137, 138, 140, 139), (139, 140, 144, 143), (143, 144, 142, 141), (141, 142, 138, 137), (139, 143, 141, 137), (144, 140, 138, 142)])
me_cube.polygons.foreach_set('material_index', [0, 0, 0, 0, 0, 0, 0, 0, 0, 0, 0, 0, 0, 0, 0, 0, 0, 0, 0, 0, 0, 0, 0, 0, 0, 0, 0, 0, 0, 0, 0, 0, 0, 0, 0, 0, 0, 0, 0, 0, 0, 0, 0, 0, 0, 0, 1, 1, 1, 1, 1, 1, 1, 1, 1, 1, 1, 1, 1, 1, 1, 1, 1, 1, 1, 1, 1, 1, 1, 1, 1, 1, 1, 1, 1, 1, 1, 1, 1, 1, 1, 1, 1, 1, 1, 1, 1, 1, 1, 1, 1, 1, 1, 1, 1, 1, 1, 1, 1, 1, 1, 1, 1, 1, 1, 1, 1, 1, 1, 1, 1, 1, 1, 1, 1, 1])
_uv = me_cube.uv_layers.new(name='UVMap')
_uv.uv.foreach_set('vector', [0.375, 0.0, 0.625, 0.0, 0.625, 0.25, 0.375, 0.25, 0.375, 0.25, 0.625, 0.25, 0.625, 0.5, 0.375, 0.5, 0.375, 0.5, 0.625, 0.5, 0.625, 0.75, 0.375, 0.75, 0.375, 0.75, 0.625, 0.75, 0.625, 1.0, 0.375, 1.0, 0.125, 0.5, 0.375, 0.5, 0.375, 0.75, 0.125, 0.75, 0.625, 0.5, 0.875, 0.5, 0.875, 0.75, 0.625, 0.75, 0.375, 0.0, 0.625, 0.0, 0.625, 0.25, 0.375, 0.25, 0.375, 0.375, 0.625, 0.375, 0.625, 0.5, 0.375, 0.5, 0.375, 0.5, 0.625, 0.5, 0.625, 0.75, 0.375, 0.75, 0.375, 0.875, 0.625, 0.875, 0.625, 1.0, 0.375, 1.0, 0.25, 0.5, 0.375, 0.5, 0.375, 0.75, 0.25, 0.75, 0.75, 0.5, 0.875, 0.5, 0.875, 0.75, 0.75, 0.75, 0.625, 0.5, 0.75, 0.5, 0.75, 0.75, 0.625, 0.75, 0.125, 0.5, 0.25, 0.5, 0.25, 0.75, 0.125, 0.75, 0.375, 0.75, 0.625, 0.75, 0.625, 0.875, 0.375, 0.875, 0.375, 0.25, 0.625, 0.25, 0.625, 0.375, 0.375, 0.375, 0.375, 0.0, 0.625, 0.0, 0.625, 0.25, 0.375, 0.25, 0.375, 0.375, 0.625, 0.375, 0.625, 0.5, 0.375, 0.5, 0.375, 0.5, 0.625, 0.5, 0.625, 0.75, 0.375, 0.75, 0.375, 0.875, 0.625, 0.875, 0.625, 1.0, 0.375, 1.0, 0.25, 0.5, 0.375, 0.5, 0.375, 0.75, 0.25, 0.75, 0.75, 0.5, 0.875, 0.5, 0.875, 0.75, 0.75, 0.75, 0.625, 0.5, 0.75, 0.5, 0.75, 0.75, 0.625, 0.75, 0.125, 0.5, 0.25, 0.5, 0.25, 0.75, 0.125, 0.75, 0.375, 0.75, 0.625, 0.75, 0.625, 0.875, 0.375, 0.875, 0.375, 0.25, 0.625, 0.25, 0.625, 0.375, 0.375, 0.375, 0.375, 0.0, 0.625, 0.0, 0.625, 0.25, 0.375, 0.25, 0.375, 0.375, 0.625, 0.375, 0.625, 0.5, 0.375, 0.5, 0.375, 0.5, 0.625, 0.5, 0.625, 0.75, 0.375, 0.75, 0.375, 0.875, 0.625, 0.875, 0.625, 1.0, 0.375, 1.0, 0.25, 0.5, 0.375, 0.5, 0.375, 0.75, 0.25, 0.75, 0.75, 0.5, 0.875, 0.5, 0.875, 0.75, 0.75, 0.75, 0.625, 0.5, 0.75, 0.5, 0.75, 0.75, 0.625, 0.75, 0.125, 0.5, 0.25, 0.5, 0.25, 0.75, 0.125, 0.75, 0.375, 0.75, 0.625, 0.75, 0.625, 0.875, 0.375, 0.875, 0.375, 0.25, 0.625, 0.25, 0.625, 0.375, 0.375, 0.375, 0.375, 0.0, 0.625, 0.0, 0.625, 0.25, 0.375, 0.25, 0.375, 0.375, 0.625, 0.375, 0.625, 0.5, 0.375, 0.5, 0.375, 0.5, 0.625, 0.5, 0.625, 0.75, 0.375, 0.75, 0.375, 0.875, 0.625, 0.875, 0.625, 1.0, 0.375, 1.0, 0.25, 0.5, 0.375, 0.5, 0.375, 0.75, 0.25, 0.75, 0.75, 0.5, 0.875, 0.5, 0.875, 0.75, 0.75, 0.75, 0.625, 0.5, 0.75, 0.5, 0.75, 0.75, 0.625, 0.75, 0.125, 0.5, 0.25, 0.5, 0.25, 0.75, 0.125, 0.75, 0.375, 0.75, 0.625, 0.75, 0.625, 0.875, 0.375, 0.875, 0.375, 0.25, 0.625, 0.25, 0.625, 0.375, 0.375, 0.375, 0.375, 0.0, 0.625, 0.0, 0.625, 0.25, 0.375, 0.25, 0.375, 0.25, 0.625, 0.25, 0.625, 0.5, 0.375, 0.5, 0.375, 0.5, 0.625, 0.5, 0.625, 0.75, 0.375, 0.75, 0.375, 0.75, 0.625, 0.75, 0.625, 1.0, 0.375, 1.0, 0.125, 0.5, 0.375, 0.5, 0.375, 0.75, 0.125, 0.75, 0.6404, 0.7346, 0.6404, 0.5154, 0.6404, 0.5154, 0.6404, 0.7346, 0.8596, 0.7346, 0.8596, 0.5154, 0.875, 0.5, 0.875, 0.75, 0.8596, 0.5154, 0.6404, 0.5154, 0.625, 0.5, 0.875, 0.5, 0.6404, 0.5154, 0.6404, 0.7346, 0.625, 0.75, 0.625, 0.5, 0.6404, 0.7346, 0.8596, 0.7346, 0.875, 0.75, 0.625, 0.75, 0.6404, 0.5154, 0.8596, 0.5154, 0.8596, 0.7346, 0.6404, 0.7346, 0.8596, 0.5154, 0.8596, 0.7346, 0.8596, 0.7346, 0.8596, 0.5154, 0.8596, 0.7346, 0.6404, 0.7346, 0.6404, 0.7346, 0.8596, 0.7346, 0.6404, 0.5154, 0.8596, 0.5154, 0.8596, 0.5154, 0.6404, 0.5154, 1.0, 0.5, 1.0, 1.0, 0.9375, 1.0, 0.9375, 0.5, 0.9375, 0.5, 0.9375, 1.0, 0.875, 1.0, 0.875, 0.5, 0.875, 0.5, 0.875, 1.0, 0.8125, 1.0, 0.8125, 0.5, 0.8125, 0.5, 0.8125, 1.0, 0.75, 1.0, 0.75, 0.5, 0.75, 0.5, 0.75, 1.0, 0.6875, 1.0, 0.6875, 0.5, 0.6875, 0.5, 0.6875, 1.0, 0.625, 1.0, 0.625, 0.5, 0.625, 0.5, 0.625, 1.0, 0.5625, 1.0, 0.5625, 0.5, 0.5625, 0.5, 0.5625, 1.0, 0.5, 1.0, 0.5, 0.5, 0.5, 0.5, 0.5, 1.0, 0.4375, 1.0, 0.4375, 0.5, 0.4375, 0.5, 0.4375, 1.0, 0.375, 1.0, 0.375, 0.5, 0.375, 0.5, 0.375, 1.0, 0.3125, 1.0, 0.3125, 0.5, 0.3125, 0.5, 0.3125, 1.0, 0.25, 1.0, 0.25, 0.5, 0.25, 0.5, 0.25, 1.0, 0.1875, 1.0, 0.1875, 0.5, 0.1875, 0.5, 0.1875, 1.0, 0.125, 1.0, 0.125, 0.5, 0.05475, 0.3309, 0.03867, 0.25, 0.03867, 0.25, 0.05475, 0.3309, 0.125, 0.5, 0.125, 1.0, 0.0625, 1.0, 0.0625, 0.5, 0.0625, 0.5, 0.0625, 1.0, 0.0, 1.0, 0.0, 0.5, 0.75, 0.49, 0.8418, 0.4717, 0.9197, 0.4197, 0.9717, 0.3418, 0.99, 0.25, 0.9717, 0.1582, 0.9197, 0.08029, 0.8418, 0.02827, 0.75, 0.01, 0.6582, 0.02827, 0.5803, 0.08029, 0.5283, 0.1582, 0.51, 0.25, 0.5283, 0.3418, 0.5803, 0.4197, 0.6582, 0.4717, 0.25, 0.4613, 0.3309, 0.4452, 0.3418, 0.4717, 0.25, 0.49, 0.3309, 0.4452, 0.3994, 0.3994, 0.4197, 0.4197, 0.3418, 0.4717, 0.3994, 0.3994, 0.4452, 0.3309, 0.4717, 0.3418, 0.4197, 0.4197, 0.4452, 0.3309, 0.4613, 0.25, 0.49, 0.25, 0.4717, 0.3418, 0.4613, 0.25, 0.4452, 0.1691, 0.4717, 0.1582, 0.49, 0.25, 0.4452, 0.1691, 0.3994, 0.1006, 0.4197, 0.08029, 0.4717, 0.1582, 0.3994, 0.1006, 0.3309, 0.05475, 0.3418, 0.02827, 0.4197, 0.08029, 0.3309, 0.05475, 0.25, 0.03867, 0.25, 0.01, 0.3418, 0.02827, 0.25, 0.03867, 0.1691, 0.05475, 0.1582, 0.02827, 0.25, 0.01, 0.1691, 0.05475, 0.1006, 0.1006, 0.08029, 0.08029, 0.1582, 0.02827, 0.1006, 0.1006, 0.05475, 0.1691, 0.02827, 0.1582, 0.08029, 0.08029, 0.05475, 0.1691, 0.03867, 0.25, 0.01, 0.25, 0.02827, 0.1582, 0.03867, 0.25, 0.05475, 0.3309, 0.02827, 0.3418, 0.01, 0.25, 0.05475, 0.3309, 0.1006, 0.3994, 0.08029, 0.4197, 0.02827, 0.3418, 0.1006, 0.3994, 0.1691, 0.4452, 0.1582, 0.4717, 0.08029, 0.4197, 0.1691, 0.4452, 0.25, 0.4613, 0.25, 0.49, 0.1582, 0.4717, 0.3309, 0.4452, 0.25, 0.4613, 0.1691, 0.4452, 0.1006, 0.3994, 0.05475, 0.3309, 0.03867, 0.25, 0.05475, 0.1691, 0.1006, 0.1006, 0.1691, 0.05475, 0.25, 0.03867, 0.3309, 0.05475, 0.3994, 0.1006, 0.4452, 0.1691, 0.4613, 0.25, 0.4452, 0.3309, 0.3994, 0.3994, 0.3994, 0.1006, 0.4452, 0.1691, 0.4452, 0.1691, 0.3994, 0.1006, 0.1006, 0.3994, 0.05475, 0.3309, 0.05475, 0.3309, 0.1006, 0.3994, 0.3309, 0.05475, 0.3994, 0.1006, 0.3994, 0.1006, 0.3309, 0.05475, 0.1691, 0.4452, 0.1006, 0.3994, 0.1006, 0.3994, 0.1691, 0.4452, 0.25, 0.03867, 0.3309, 0.05475, 0.3309, 0.05475, 0.25, 0.03867, 0.3309, 0.4452, 0.25, 0.4613, 0.25, 0.4613, 0.3309, 0.4452, 0.25, 0.4613, 0.1691, 0.4452, 0.1691, 0.4452, 0.25, 0.4613, 0.1691, 0.05475, 0.25, 0.03867, 0.25, 0.03867, 0.1691, 0.05475, 0.3994, 0.3994, 0.3309, 0.4452, 0.3309, 0.4452, 0.3994, 0.3994, 0.1006, 0.1006, 0.1691, 0.05475, 0.1691, 0.05475, 0.1006, 0.1006, 0.4452, 0.3309, 0.3994, 0.3994, 0.3994, 0.3994, 0.4452, 0.3309, 0.05475, 0.1691, 0.1006, 0.1006, 0.1006, 0.1006, 0.05475, 0.1691, 0.4613, 0.25, 0.4452, 0.3309, 0.4452, 0.3309, 0.4613, 0.25, 0.03867, 0.25, 0.05475, 0.1691, 0.05475, 0.1691, 0.03867, 0.25, 0.4452, 0.1691, 0.4613, 0.25, 0.4613, 0.25, 0.4452, 0.1691, 0.375, 0.0, 0.625, 0.0, 0.625, 0.25, 0.375, 0.25, 0.375, 0.25, 0.625, 0.25, 0.625, 0.5, 0.375, 0.5, 0.375, 0.5, 0.625, 0.5, 0.625, 0.75, 0.375, 0.75, 0.375, 0.75, 0.625, 0.75, 0.625, 1.0, 0.375, 1.0, 0.125, 0.5, 0.375, 0.5, 0.375, 0.75, 0.125, 0.75, 0.625, 0.5, 0.875, 0.5, 0.875, 0.75, 0.625, 0.75])
me_cube.materials.append(mat_engine_hull_002)
me_cube.materials.append(None)
me_cube.use_remesh_fix_poles = True
me_cube.use_remesh_preserve_attributes = False
me_cube.use_mirror_vertex_groups = False
me_cube.update()

# ---- curves / text
cu_beziercircle = bpy.data.curves.new('BezierCircle', 'CURVE')
cu_beziercircle.dimensions = '3D'
_sp = cu_beziercircle.splines.new('BEZIER'); _sp.bezier_points.add(3)
_sp.bezier_points.foreach_set('co', [-2.0, 0.0, 0.0, 0.0, 2.0, 0.0, 2.0, 0.0, 0.0, 0.0, -2.0, 0.0])
_sp.bezier_points.foreach_set('handle_left', [-2.0, -1.104, 0.0, -1.104, 2.0, 0.0, 2.0, 1.104, 0.0, 1.104, -2.0, 0.0])
_sp.bezier_points.foreach_set('handle_right', [-2.0, 1.104, 0.0, 1.104, 2.0, 0.0, 2.0, -1.104, 0.0, -1.104, -2.0, 0.0])
for _p, _l, _r in zip(_sp.bezier_points, ['AUTO', 'AUTO', 'AUTO', 'AUTO'], ['AUTO', 'AUTO', 'AUTO', 'AUTO']): _p.handle_left_type = _l; _p.handle_right_type = _r
_sp.order_u = 0
_sp.order_v = 0
_sp.resolution_u = 4
_sp.use_cyclic_u = True
cu_beziercircle.materials.append(mat_engine_nozzle)
cu_beziercircle.use_path = True
cu_beziercircle.use_path_clamp = True
cu_beziercircle.bevel_mode = 'OBJECT'
cu_beziercircle.resolution_u = 4
cu_beziercircle.fill_mode = 'FULL'
cu_beziercurve = bpy.data.curves.new('BezierCurve', 'CURVE')
cu_beziercurve.dimensions = '3D'
_sp = cu_beziercurve.splines.new('BEZIER'); _sp.bezier_points.add(1)
_sp.bezier_points.foreach_set('co', [0.0, 0.0, 0.0, -2.5, 10.0, 0.0])
_sp.bezier_points.foreach_set('handle_left', [6.325, -3.162, 0.0, -2.5, 5.0, 0.0])
_sp.bezier_points.foreach_set('handle_right', [-2.0, 1.0, 0.0, -2.5, 12.0, 0.0])
for _p, _l, _r in zip(_sp.bezier_points, ['ALIGNED', 'ALIGNED'], ['ALIGNED', 'ALIGNED']): _p.handle_left_type = _l; _p.handle_right_type = _r
_sp.order_u = 0
_sp.order_v = 0
_sp.resolution_u = 5
cu_beziercurve.use_path = True
cu_beziercurve.use_path_clamp = True
cu_beziercurve.bevel_resolution = 2
cu_beziercurve.resolution_u = 5
cu_beziercurve.fill_mode = 'FULL'
cu_beziercircle_003 = bpy.data.curves.new('BezierCircle.003', 'CURVE')
cu_beziercircle_003.dimensions = '3D'
_sp = cu_beziercircle_003.splines.new('BEZIER'); _sp.bezier_points.add(3)
_sp.bezier_points.foreach_set('co', [-3.459, 1.99e-08, -1.993e-06, -2.156e-08, 3.459, -1.993e-06, 3.459, 1.99e-08, -1.993e-06, -2.156e-08, -3.459, -1.993e-06])
_sp.bezier_points.foreach_set('handle_left', [-3.459, -1.91, -1.993e-06, -1.91, 3.459, -1.993e-06, 3.459, 1.91, -1.993e-06, 1.91, -3.459, -1.993e-06])
_sp.bezier_points.foreach_set('handle_right', [-3.459, 1.91, -1.993e-06, 1.91, 3.459, -1.993e-06, 3.459, -1.91, -1.993e-06, -1.91, -3.459, -1.993e-06])
for _p, _l, _r in zip(_sp.bezier_points, ['AUTO', 'AUTO', 'AUTO', 'AUTO'], ['AUTO', 'AUTO', 'AUTO', 'AUTO']): _p.handle_left_type = _l; _p.handle_right_type = _r
_sp.order_u = 0
_sp.order_v = 0
_sp.resolution_u = 4
_sp.use_cyclic_u = True
cu_beziercircle_003.materials.append(mat_engine_hull_001)
cu_beziercircle_003.use_path = True
cu_beziercircle_003.use_path_clamp = True
cu_beziercircle_003.bevel_resolution = 2
cu_beziercircle_003.bevel_depth = 0.3
cu_beziercircle_003.resolution_u = 4
cu_beziercircle_003.fill_mode = 'FULL'
cu_beziercircle_001 = bpy.data.curves.new('BezierCircle.001', 'CURVE')
cu_beziercircle_001.dimensions = '3D'
_sp = cu_beziercircle_001.splines.new('BEZIER'); _sp.bezier_points.add(3)
_sp.bezier_points.foreach_set('co', [-3.998, 3.022e-08, -2.304e-06, -3.088e-08, 3.998, -2.304e-06, 3.998, 3.022e-08, -2.304e-06, -3.088e-08, -3.998, -2.304e-06])
_sp.bezier_points.foreach_set('handle_left', [-3.998, -2.207, -2.304e-06, -2.207, 3.998, -2.304e-06, 3.998, 2.207, -2.304e-06, 2.207, -3.998, -2.304e-06])
_sp.bezier_points.foreach_set('handle_right', [-3.998, 2.207, -2.304e-06, 2.207, 3.998, -2.304e-06, 3.998, -2.207, -2.304e-06, -2.207, -3.998, -2.304e-06])
for _p, _l, _r in zip(_sp.bezier_points, ['AUTO', 'AUTO', 'AUTO', 'AUTO'], ['AUTO', 'AUTO', 'AUTO', 'AUTO']): _p.handle_left_type = _l; _p.handle_right_type = _r
_sp.order_u = 0
_sp.order_v = 0
_sp.resolution_u = 4
_sp.use_cyclic_u = True
cu_beziercircle_001.materials.append(mat_engine_hull_001)
cu_beziercircle_001.use_path = True
cu_beziercircle_001.use_path_clamp = True
cu_beziercircle_001.bevel_resolution = 2
cu_beziercircle_001.bevel_depth = 0.3
cu_beziercircle_001.resolution_u = 4
cu_beziercircle_001.fill_mode = 'FULL'
cu_beziercircle_002 = bpy.data.curves.new('BezierCircle.002', 'CURVE')
cu_beziercircle_002.dimensions = '3D'
_sp = cu_beziercircle_002.splines.new('BEZIER'); _sp.bezier_points.add(3)
_sp.bezier_points.foreach_set('co', [-4.272, 3.404e-08, -2.331e-06, -3.42e-08, 4.272, -2.331e-06, 4.272, 3.404e-08, -2.331e-06, -3.42e-08, -4.272, -2.331e-06])
_sp.bezier_points.foreach_set('handle_left', [-4.272, -2.358, -2.331e-06, -2.358, 4.272, -2.331e-06, 4.272, 2.358, -2.331e-06, 2.358, -4.272, -2.331e-06])
_sp.bezier_points.foreach_set('handle_right', [-4.272, 2.358, -2.331e-06, 2.358, 4.272, -2.331e-06, 4.272, -2.358, -2.331e-06, -2.358, -4.272, -2.331e-06])
for _p, _l, _r in zip(_sp.bezier_points, ['AUTO', 'AUTO', 'AUTO', 'AUTO'], ['AUTO', 'AUTO', 'AUTO', 'AUTO']): _p.handle_left_type = _l; _p.handle_right_type = _r
_sp.order_u = 0
_sp.order_v = 0
_sp.resolution_u = 4
_sp.use_cyclic_u = True
cu_beziercircle_002.materials.append(mat_engine_hull_001)
cu_beziercircle_002.use_path = True
cu_beziercircle_002.use_path_clamp = True
cu_beziercircle_002.bevel_resolution = 2
cu_beziercircle_002.bevel_depth = 0.3
cu_beziercircle_002.resolution_u = 4
cu_beziercircle_002.fill_mode = 'FULL'
cu_beziercircle_004 = bpy.data.curves.new('BezierCircle.004', 'CURVE')
cu_beziercircle_004.dimensions = '3D'
_sp = cu_beziercircle_004.splines.new('BEZIER'); _sp.bezier_points.add(3)
_sp.bezier_points.foreach_set('co', [-4.503, 3.588e-08, -2.302e-06, -3.558e-08, 4.503, -2.302e-06, 4.503, 3.588e-08, -2.302e-06, -3.558e-08, -4.503, -2.302e-06])
_sp.bezier_points.foreach_set('handle_left', [-4.503, -2.486, -2.302e-06, -2.486, 4.503, -2.302e-06, 4.503, 2.486, -2.302e-06, 2.486, -4.503, -2.302e-06])
_sp.bezier_points.foreach_set('handle_right', [-4.503, 2.486, -2.302e-06, 2.486, 4.503, -2.302e-06, 4.503, -2.486, -2.302e-06, -2.486, -4.503, -2.302e-06])
for _p, _l, _r in zip(_sp.bezier_points, ['AUTO', 'AUTO', 'AUTO', 'AUTO'], ['AUTO', 'AUTO', 'AUTO', 'AUTO']): _p.handle_left_type = _l; _p.handle_right_type = _r
_sp.order_u = 0
_sp.order_v = 0
_sp.resolution_u = 4
_sp.use_cyclic_u = True
cu_beziercircle_004.materials.append(mat_engine_hull_001)
cu_beziercircle_004.use_path = True
cu_beziercircle_004.use_path_clamp = True
cu_beziercircle_004.bevel_resolution = 2
cu_beziercircle_004.bevel_depth = 0.3
cu_beziercircle_004.resolution_u = 4
cu_beziercircle_004.fill_mode = 'FULL'

# ---- objects
ob_box_array_1 = bpy.data.objects.new('box_array_1', me_cube_018)
ob_box_array_2 = bpy.data.objects.new('box_array_2', me_cube_016)
ob_service_hatch_1 = bpy.data.objects.new('service_hatch_1', me_cube_019)
ob_service_door_1 = bpy.data.objects.new('service_door_1', me_cube)
ob_nozzle_1_circle = bpy.data.objects.new('nozzle_1_circle', cu_beziercircle)
ob_nozzle_1_profile = bpy.data.objects.new('nozzle_1_profile', cu_beziercurve)
ob_nozzle_1_ring_1 = bpy.data.objects.new('nozzle_1_ring_1', cu_beziercircle_003)
ob_nozzle_1_ring_2 = bpy.data.objects.new('nozzle_1_ring_2', cu_beziercircle_001)
ob_nozzle_1_ring_3 = bpy.data.objects.new('nozzle_1_ring_3', cu_beziercircle_002)
ob_nozzle_1_ring_4 = bpy.data.objects.new('nozzle_1_ring_4', cu_beziercircle_004)

# ---- transforms, parenting, visibility, modifiers, constraints
ob_box_array_1.location = (-3.725, -3.05, 0.9977)
ob_box_array_1.lineart.crease_threshold = 0.0
ob_box_array_2.location = (3.602, 1.103, 0.4157)
ob_box_array_2.lineart.crease_threshold = 0.0
ob_service_hatch_1.location = (-6.425, 2.3, 0.5205)
ob_service_hatch_1.lineart.crease_threshold = 0.0
ob_service_door_1.location = (-3.884, -8.784, 0.5916)
ob_service_door_1.rotation_euler = (-1.571, -0.0, 0.0)
ob_service_door_1.lineart.crease_threshold = 0.0
ob_nozzle_1_circle.location = (9.91, 0.0, 0.0)
ob_nozzle_1_circle.rotation_euler = (0.0, 1.571, 0.0)
ob_nozzle_1_circle.lineart.crease_threshold = 0.0
_m = ob_nozzle_1_circle.modifiers.new('Solidify', 'SOLIDIFY')
_m.thickness = 0.3
_m.nonmanifold_thickness_mode = 'FIXED'
_m.nonmanifold_merge_threshold = 0.0003
ob_nozzle_1_profile.location = (26.0, -2.0, 0.0)
ob_nozzle_1_profile.lineart.crease_threshold = 0.0
ob_nozzle_1_ring_1.location = (11.3, 0.0, 0.0)
ob_nozzle_1_ring_1.rotation_euler = (0.0, 1.571, 0.0)
ob_nozzle_1_ring_1.lineart.crease_threshold = 0.0
ob_nozzle_1_ring_2.location = (12.63, 0.0, 0.0)
ob_nozzle_1_ring_2.rotation_euler = (0.0, 1.571, 0.0)
ob_nozzle_1_ring_2.lineart.crease_threshold = 0.0
ob_nozzle_1_ring_3.location = (14.01, 0.0, 0.0)
ob_nozzle_1_ring_3.rotation_euler = (0.0, 1.571, 0.0)
ob_nozzle_1_ring_3.lineart.crease_threshold = 0.0
ob_nozzle_1_ring_4.location = (15.41, 0.0, 0.0)
ob_nozzle_1_ring_4.rotation_euler = (0.0, 1.571, 0.0)
ob_nozzle_1_ring_4.lineart.crease_threshold = 0.0
cu_beziercircle.bevel_object = ob_nozzle_1_profile

# ---- collection membership
col_details.objects.link(ob_box_array_1)
col_details.objects.link(ob_box_array_2)
col_details.objects.link(ob_service_hatch_1)
col_details.objects.link(ob_service_door_1)
col_nozzle_1.objects.link(ob_nozzle_1_circle)
col_nozzle_1.objects.link(ob_nozzle_1_profile)
col_nozzle_1.objects.link(ob_nozzle_1_ring_1)
col_nozzle_1.objects.link(ob_nozzle_1_ring_2)
col_nozzle_1.objects.link(ob_nozzle_1_ring_3)
col_nozzle_1.objects.link(ob_nozzle_1_ring_4)

# ---- scene / render settings (as saved in the file)
scene.frame_start = 1; scene.frame_end = 250; scene.frame_set(1)
scene.render.engine = 'BLENDER_EEVEE_NEXT'
scene.cycles.use_denoising = False
scene.cycles.samples = 128
scene.cycles.sampling_pattern = 'TABULATED_SOBOL'
scene.cycles.use_adaptive_sampling = False
scene.cycles.use_light_tree = False
scene.view_settings.view_transform = 'Filmic'
bpy.context.view_layer.update()

# ---- added for rendering (the .blend has no active camera and no usable light): camera, sun
cam_auto = bpy.data.cameras.new('AutoCamera')
cam_auto.lens = 50.0
cam_auto.sensor_width = 36.0
cam_auto.clip_end = 1000.0
ob_auto_camera = bpy.data.objects.new('AutoCamera', cam_auto)
scene.collection.objects.link(ob_auto_camera)
ob_auto_camera.location = (60.4469, -64.0912, 39.1589)
ob_auto_camera.rotation_euler = (1.09748, -7.21219e-08, 0.694738)
scene.camera = ob_auto_camera
light_auto_sun = bpy.data.lights.new('AutoSun', 'SUN')
light_auto_sun.energy = 3.0
light_auto_sun.angle = 0.0523599
ob_auto_sun = bpy.data.objects.new('AutoSun', light_auto_sun)
scene.collection.objects.link(ob_auto_sun)
ob_auto_sun.rotation_euler = (0.872665, 0.174533, 0.523599)
bpy.context.view_layer.update()

